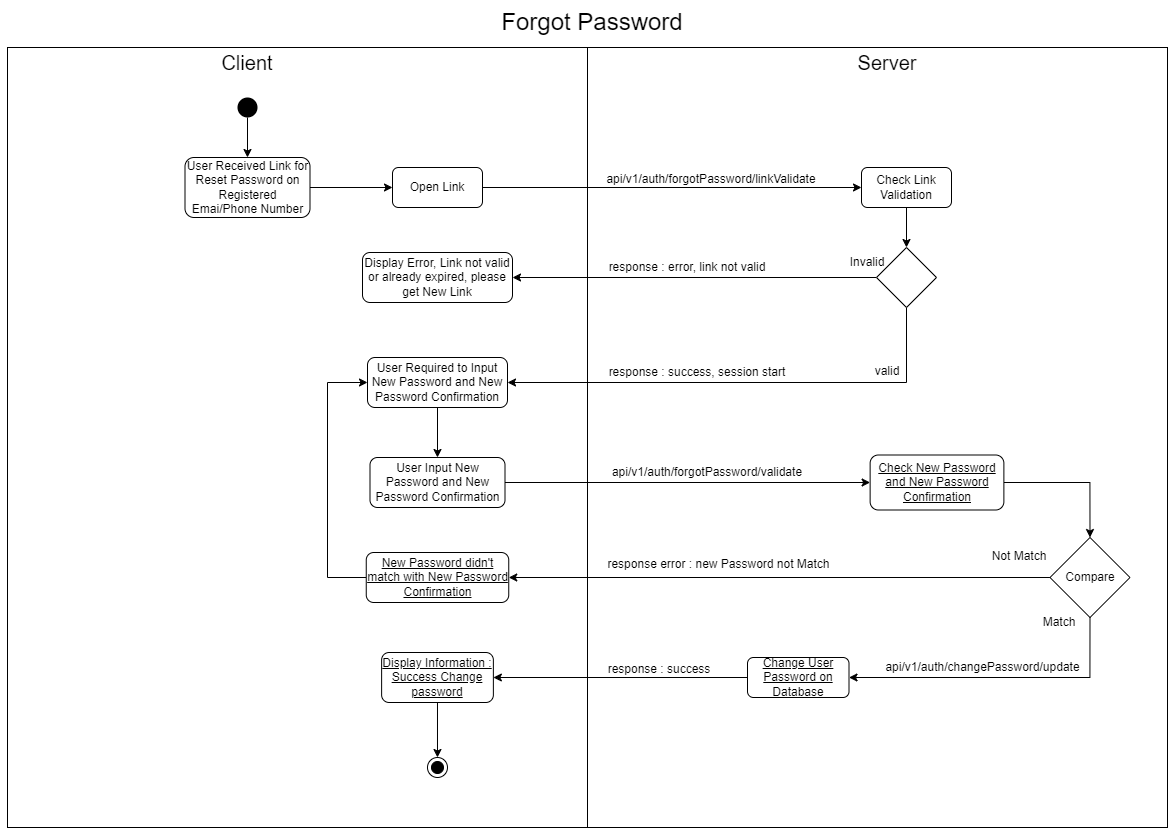

The diagram above was exported from draw.io. Its source (the exported page's mxGraphModel, read from the mxfile embedded in the PNG):
<mxGraphModel dx="1117" dy="657" grid="1" gridSize="10" guides="1" tooltips="1" connect="1" arrows="1" fold="1" page="1" pageScale="1" pageWidth="1169" pageHeight="827" math="0" shadow="0">
  <root>
    <mxCell id="0" />
    <mxCell id="1" parent="0" />
    <mxCell id="B5MJDpaIiWhpAHUr2EOq-48" value="" style="rounded=0;whiteSpace=wrap;html=1;fontSize=12;" parent="1" vertex="1">
      <mxGeometry y="40" width="1160" height="780" as="geometry" />
    </mxCell>
    <mxCell id="B5MJDpaIiWhpAHUr2EOq-1" value="Forgot Password" style="text;html=1;strokeColor=none;fillColor=none;align=center;verticalAlign=middle;whiteSpace=wrap;rounded=0;fontSize=24;" parent="1" vertex="1">
      <mxGeometry x="450" width="270" height="30" as="geometry" />
    </mxCell>
    <mxCell id="B5MJDpaIiWhpAHUr2EOq-2" value="Client" style="text;html=1;strokeColor=none;fillColor=none;align=center;verticalAlign=middle;whiteSpace=wrap;rounded=0;fontSize=20;" parent="1" vertex="1">
      <mxGeometry x="210" y="40" width="60" height="30" as="geometry" />
    </mxCell>
    <mxCell id="B5MJDpaIiWhpAHUr2EOq-3" value="" style="endArrow=none;html=1;rounded=0;fontSize=20;exitX=0.5;exitY=1;exitDx=0;exitDy=0;" parent="1" source="B5MJDpaIiWhpAHUr2EOq-48" edge="1">
      <mxGeometry width="50" height="50" relative="1" as="geometry">
        <mxPoint x="580" y="803.0303400213069" as="sourcePoint" />
        <mxPoint x="580" y="40" as="targetPoint" />
      </mxGeometry>
    </mxCell>
    <mxCell id="B5MJDpaIiWhpAHUr2EOq-4" value="Server" style="text;html=1;strokeColor=none;fillColor=none;align=center;verticalAlign=middle;whiteSpace=wrap;rounded=0;fontSize=20;" parent="1" vertex="1">
      <mxGeometry x="850" y="40" width="60" height="30" as="geometry" />
    </mxCell>
    <mxCell id="B5MJDpaIiWhpAHUr2EOq-7" style="edgeStyle=orthogonalEdgeStyle;rounded=0;orthogonalLoop=1;jettySize=auto;html=1;exitX=0.5;exitY=1;exitDx=0;exitDy=0;entryX=0.5;entryY=0;entryDx=0;entryDy=0;fontSize=12;" parent="1" source="B5MJDpaIiWhpAHUr2EOq-5" target="B5MJDpaIiWhpAHUr2EOq-6" edge="1">
      <mxGeometry relative="1" as="geometry" />
    </mxCell>
    <mxCell id="B5MJDpaIiWhpAHUr2EOq-5" value="" style="ellipse;fillColor=#000000;strokeColor=none;fontSize=20;" parent="1" vertex="1">
      <mxGeometry x="230" y="90" width="20" height="20" as="geometry" />
    </mxCell>
    <mxCell id="B5MJDpaIiWhpAHUr2EOq-9" style="edgeStyle=orthogonalEdgeStyle;rounded=0;orthogonalLoop=1;jettySize=auto;html=1;exitX=1;exitY=0.5;exitDx=0;exitDy=0;entryX=0;entryY=0.5;entryDx=0;entryDy=0;fontSize=12;" parent="1" source="B5MJDpaIiWhpAHUr2EOq-6" target="B5MJDpaIiWhpAHUr2EOq-8" edge="1">
      <mxGeometry relative="1" as="geometry" />
    </mxCell>
    <mxCell id="B5MJDpaIiWhpAHUr2EOq-6" value="User Received Link for Reset Password on Registered Emai/Phone Number" style="rounded=1;whiteSpace=wrap;html=1;fontSize=12;" parent="1" vertex="1">
      <mxGeometry x="177.5" y="150" width="125" height="60" as="geometry" />
    </mxCell>
    <mxCell id="B5MJDpaIiWhpAHUr2EOq-13" style="edgeStyle=orthogonalEdgeStyle;rounded=0;orthogonalLoop=1;jettySize=auto;html=1;exitX=1;exitY=0.5;exitDx=0;exitDy=0;entryX=0;entryY=0.5;entryDx=0;entryDy=0;fontSize=12;" parent="1" source="B5MJDpaIiWhpAHUr2EOq-8" target="B5MJDpaIiWhpAHUr2EOq-11" edge="1">
      <mxGeometry relative="1" as="geometry" />
    </mxCell>
    <mxCell id="B5MJDpaIiWhpAHUr2EOq-8" value="Open Link" style="rounded=1;whiteSpace=wrap;html=1;fontSize=12;" parent="1" vertex="1">
      <mxGeometry x="385" y="160" width="90" height="40" as="geometry" />
    </mxCell>
    <mxCell id="B5MJDpaIiWhpAHUr2EOq-25" style="edgeStyle=orthogonalEdgeStyle;rounded=0;orthogonalLoop=1;jettySize=auto;html=1;exitX=0.5;exitY=1;exitDx=0;exitDy=0;entryX=0.5;entryY=0;entryDx=0;entryDy=0;fontSize=12;" parent="1" source="B5MJDpaIiWhpAHUr2EOq-10" target="B5MJDpaIiWhpAHUr2EOq-24" edge="1">
      <mxGeometry relative="1" as="geometry" />
    </mxCell>
    <mxCell id="B5MJDpaIiWhpAHUr2EOq-10" value="User Required to Input New Password and New Password Confirmation" style="rounded=1;whiteSpace=wrap;html=1;fontSize=12;" parent="1" vertex="1">
      <mxGeometry x="360" y="350" width="140" height="50" as="geometry" />
    </mxCell>
    <mxCell id="B5MJDpaIiWhpAHUr2EOq-17" style="edgeStyle=orthogonalEdgeStyle;rounded=0;orthogonalLoop=1;jettySize=auto;html=1;exitX=0.5;exitY=1;exitDx=0;exitDy=0;entryX=0.5;entryY=0;entryDx=0;entryDy=0;fontSize=12;" parent="1" source="B5MJDpaIiWhpAHUr2EOq-11" target="B5MJDpaIiWhpAHUr2EOq-16" edge="1">
      <mxGeometry relative="1" as="geometry" />
    </mxCell>
    <mxCell id="B5MJDpaIiWhpAHUr2EOq-11" value="Check Link Validation" style="rounded=1;whiteSpace=wrap;html=1;fontSize=12;" parent="1" vertex="1">
      <mxGeometry x="854" y="160" width="90" height="40" as="geometry" />
    </mxCell>
    <mxCell id="B5MJDpaIiWhpAHUr2EOq-14" value="Display Error, Link not valid or already expired, please get New Link" style="rounded=1;whiteSpace=wrap;html=1;fontSize=12;" parent="1" vertex="1">
      <mxGeometry x="355" y="245" width="150" height="50" as="geometry" />
    </mxCell>
    <mxCell id="B5MJDpaIiWhpAHUr2EOq-18" style="edgeStyle=orthogonalEdgeStyle;rounded=0;orthogonalLoop=1;jettySize=auto;html=1;exitX=0;exitY=0.5;exitDx=0;exitDy=0;entryX=1;entryY=0.5;entryDx=0;entryDy=0;fontSize=12;" parent="1" source="B5MJDpaIiWhpAHUr2EOq-16" target="B5MJDpaIiWhpAHUr2EOq-14" edge="1">
      <mxGeometry relative="1" as="geometry" />
    </mxCell>
    <mxCell id="B5MJDpaIiWhpAHUr2EOq-21" style="edgeStyle=orthogonalEdgeStyle;rounded=0;orthogonalLoop=1;jettySize=auto;html=1;exitX=0.5;exitY=1;exitDx=0;exitDy=0;entryX=1;entryY=0.5;entryDx=0;entryDy=0;fontSize=12;" parent="1" source="B5MJDpaIiWhpAHUr2EOq-16" target="B5MJDpaIiWhpAHUr2EOq-10" edge="1">
      <mxGeometry relative="1" as="geometry" />
    </mxCell>
    <mxCell id="B5MJDpaIiWhpAHUr2EOq-16" value="" style="rhombus;whiteSpace=wrap;html=1;fontSize=12;" parent="1" vertex="1">
      <mxGeometry x="869" y="240" width="60" height="60" as="geometry" />
    </mxCell>
    <mxCell id="B5MJDpaIiWhpAHUr2EOq-19" value="Invalid" style="text;html=1;strokeColor=none;fillColor=none;align=center;verticalAlign=middle;whiteSpace=wrap;rounded=0;fontSize=12;" parent="1" vertex="1">
      <mxGeometry x="830" y="240" width="60" height="30" as="geometry" />
    </mxCell>
    <mxCell id="B5MJDpaIiWhpAHUr2EOq-20" value="response : error, link not valid" style="text;html=1;strokeColor=none;fillColor=none;align=center;verticalAlign=middle;whiteSpace=wrap;rounded=0;fontSize=12;" parent="1" vertex="1">
      <mxGeometry x="600" y="245" width="160" height="30" as="geometry" />
    </mxCell>
    <mxCell id="B5MJDpaIiWhpAHUr2EOq-22" value="valid" style="text;html=1;strokeColor=none;fillColor=none;align=center;verticalAlign=middle;whiteSpace=wrap;rounded=0;fontSize=12;" parent="1" vertex="1">
      <mxGeometry x="850" y="349" width="60" height="30" as="geometry" />
    </mxCell>
    <mxCell id="B5MJDpaIiWhpAHUr2EOq-23" value="response : success, session start" style="text;html=1;strokeColor=none;fillColor=none;align=center;verticalAlign=middle;whiteSpace=wrap;rounded=0;fontSize=12;" parent="1" vertex="1">
      <mxGeometry x="600" y="350" width="180" height="30" as="geometry" />
    </mxCell>
    <mxCell id="B5MJDpaIiWhpAHUr2EOq-36" style="edgeStyle=orthogonalEdgeStyle;rounded=0;orthogonalLoop=1;jettySize=auto;html=1;exitX=1;exitY=0.5;exitDx=0;exitDy=0;entryX=0;entryY=0.5;entryDx=0;entryDy=0;fontSize=12;" parent="1" source="B5MJDpaIiWhpAHUr2EOq-24" target="B5MJDpaIiWhpAHUr2EOq-27" edge="1">
      <mxGeometry relative="1" as="geometry" />
    </mxCell>
    <mxCell id="B5MJDpaIiWhpAHUr2EOq-24" value="User Input New Password and New Password Confirmation" style="rounded=1;whiteSpace=wrap;html=1;fontSize=12;" parent="1" vertex="1">
      <mxGeometry x="362.5" y="450" width="135" height="50" as="geometry" />
    </mxCell>
    <mxCell id="B5MJDpaIiWhpAHUr2EOq-38" style="edgeStyle=orthogonalEdgeStyle;rounded=0;orthogonalLoop=1;jettySize=auto;html=1;exitX=1;exitY=0.5;exitDx=0;exitDy=0;entryX=0.5;entryY=0;entryDx=0;entryDy=0;fontSize=12;" parent="1" source="B5MJDpaIiWhpAHUr2EOq-27" target="B5MJDpaIiWhpAHUr2EOq-29" edge="1">
      <mxGeometry relative="1" as="geometry" />
    </mxCell>
    <mxCell id="B5MJDpaIiWhpAHUr2EOq-27" value="Check New Password and New Password Confirmation" style="rounded=1;whiteSpace=wrap;html=1;fontSize=12;fontStyle=4" parent="1" vertex="1">
      <mxGeometry x="862.6300000000001" y="447.5" width="133.75" height="55" as="geometry" />
    </mxCell>
    <mxCell id="B5MJDpaIiWhpAHUr2EOq-28" style="edgeStyle=orthogonalEdgeStyle;rounded=0;orthogonalLoop=1;jettySize=auto;html=1;exitX=0.5;exitY=1;exitDx=0;exitDy=0;entryX=1;entryY=0.5;entryDx=0;entryDy=0;fontSize=12;" parent="1" source="B5MJDpaIiWhpAHUr2EOq-29" target="B5MJDpaIiWhpAHUr2EOq-32" edge="1">
      <mxGeometry relative="1" as="geometry" />
    </mxCell>
    <mxCell id="B5MJDpaIiWhpAHUr2EOq-41" style="edgeStyle=orthogonalEdgeStyle;rounded=0;orthogonalLoop=1;jettySize=auto;html=1;exitX=0;exitY=0.5;exitDx=0;exitDy=0;entryX=1;entryY=0.5;entryDx=0;entryDy=0;fontSize=12;" parent="1" source="B5MJDpaIiWhpAHUr2EOq-29" target="B5MJDpaIiWhpAHUr2EOq-39" edge="1">
      <mxGeometry relative="1" as="geometry" />
    </mxCell>
    <mxCell id="B5MJDpaIiWhpAHUr2EOq-29" value="Compare" style="rhombus;whiteSpace=wrap;html=1;fontSize=12;" parent="1" vertex="1">
      <mxGeometry x="1042.5" y="530" width="80" height="80" as="geometry" />
    </mxCell>
    <mxCell id="B5MJDpaIiWhpAHUr2EOq-30" value="Match" style="text;html=1;strokeColor=none;fillColor=none;align=center;verticalAlign=middle;whiteSpace=wrap;rounded=0;fontSize=12;" parent="1" vertex="1">
      <mxGeometry x="994.5" y="600" width="114" height="30" as="geometry" />
    </mxCell>
    <mxCell id="B5MJDpaIiWhpAHUr2EOq-31" value="Not Match" style="text;html=1;strokeColor=none;fillColor=none;align=center;verticalAlign=middle;whiteSpace=wrap;rounded=0;fontSize=12;" parent="1" vertex="1">
      <mxGeometry x="954.5" y="534" width="114" height="30" as="geometry" />
    </mxCell>
    <mxCell id="B5MJDpaIiWhpAHUr2EOq-44" style="edgeStyle=orthogonalEdgeStyle;rounded=0;orthogonalLoop=1;jettySize=auto;html=1;exitX=0;exitY=0.5;exitDx=0;exitDy=0;entryX=1;entryY=0.5;entryDx=0;entryDy=0;fontSize=12;" parent="1" source="B5MJDpaIiWhpAHUr2EOq-32" target="B5MJDpaIiWhpAHUr2EOq-43" edge="1">
      <mxGeometry relative="1" as="geometry" />
    </mxCell>
    <mxCell id="B5MJDpaIiWhpAHUr2EOq-32" value="Change User Password on Database" style="rounded=1;whiteSpace=wrap;html=1;fontSize=12;fontStyle=4" parent="1" vertex="1">
      <mxGeometry x="740" y="650" width="101.5" height="40" as="geometry" />
    </mxCell>
    <mxCell id="B5MJDpaIiWhpAHUr2EOq-33" value="api/v1/auth/changePassword/update" style="text;html=1;strokeColor=none;fillColor=none;align=center;verticalAlign=middle;whiteSpace=wrap;rounded=0;fontSize=12;" parent="1" vertex="1">
      <mxGeometry x="873.5" y="645" width="203" height="30" as="geometry" />
    </mxCell>
    <mxCell id="B5MJDpaIiWhpAHUr2EOq-34" value="response error : new Password not Match" style="text;html=1;strokeColor=none;fillColor=none;align=center;verticalAlign=middle;whiteSpace=wrap;rounded=0;fontSize=12;" parent="1" vertex="1">
      <mxGeometry x="592" y="542" width="239" height="30" as="geometry" />
    </mxCell>
    <mxCell id="B5MJDpaIiWhpAHUr2EOq-35" value="response : success" style="text;html=1;strokeColor=none;fillColor=none;align=center;verticalAlign=middle;whiteSpace=wrap;rounded=0;fontSize=12;" parent="1" vertex="1">
      <mxGeometry x="592" y="647" width="120" height="30" as="geometry" />
    </mxCell>
    <mxCell id="B5MJDpaIiWhpAHUr2EOq-37" value="api/v1/auth/forgotPassword/validate" style="text;html=1;strokeColor=none;fillColor=none;align=center;verticalAlign=middle;whiteSpace=wrap;rounded=0;fontSize=12;" parent="1" vertex="1">
      <mxGeometry x="600" y="450" width="200" height="30" as="geometry" />
    </mxCell>
    <mxCell id="B5MJDpaIiWhpAHUr2EOq-42" style="edgeStyle=orthogonalEdgeStyle;rounded=0;orthogonalLoop=1;jettySize=auto;html=1;exitX=0;exitY=0.5;exitDx=0;exitDy=0;entryX=0;entryY=0.5;entryDx=0;entryDy=0;fontSize=12;" parent="1" source="B5MJDpaIiWhpAHUr2EOq-39" target="B5MJDpaIiWhpAHUr2EOq-10" edge="1">
      <mxGeometry relative="1" as="geometry">
        <Array as="points">
          <mxPoint x="320" y="570" />
          <mxPoint x="320" y="375" />
        </Array>
      </mxGeometry>
    </mxCell>
    <mxCell id="B5MJDpaIiWhpAHUr2EOq-39" value="New Password didn't match with New Password Confirmation" style="rounded=1;whiteSpace=wrap;html=1;fontSize=12;fontStyle=4" parent="1" vertex="1">
      <mxGeometry x="358.75" y="545" width="142.5" height="50" as="geometry" />
    </mxCell>
    <mxCell id="B5MJDpaIiWhpAHUr2EOq-46" style="edgeStyle=orthogonalEdgeStyle;rounded=0;orthogonalLoop=1;jettySize=auto;html=1;exitX=0.5;exitY=1;exitDx=0;exitDy=0;entryX=0.5;entryY=0;entryDx=0;entryDy=0;fontSize=12;" parent="1" source="B5MJDpaIiWhpAHUr2EOq-43" target="B5MJDpaIiWhpAHUr2EOq-45" edge="1">
      <mxGeometry relative="1" as="geometry" />
    </mxCell>
    <mxCell id="B5MJDpaIiWhpAHUr2EOq-43" value="Display Information : Success Change password" style="rounded=1;whiteSpace=wrap;html=1;fontSize=12;fontStyle=4" parent="1" vertex="1">
      <mxGeometry x="374.12" y="645" width="111.75" height="50" as="geometry" />
    </mxCell>
    <mxCell id="B5MJDpaIiWhpAHUr2EOq-45" value="" style="ellipse;html=1;shape=endState;fillColor=strokeColor;fontSize=12;" parent="1" vertex="1">
      <mxGeometry x="419.99" y="750" width="20" height="20" as="geometry" />
    </mxCell>
    <mxCell id="B5MJDpaIiWhpAHUr2EOq-47" value="api/v1/auth/forgotPassword/linkValidate" style="text;html=1;strokeColor=none;fillColor=none;align=center;verticalAlign=middle;whiteSpace=wrap;rounded=0;fontSize=12;" parent="1" vertex="1">
      <mxGeometry x="599" y="157" width="210" height="30" as="geometry" />
    </mxCell>
  </root>
</mxGraphModel>